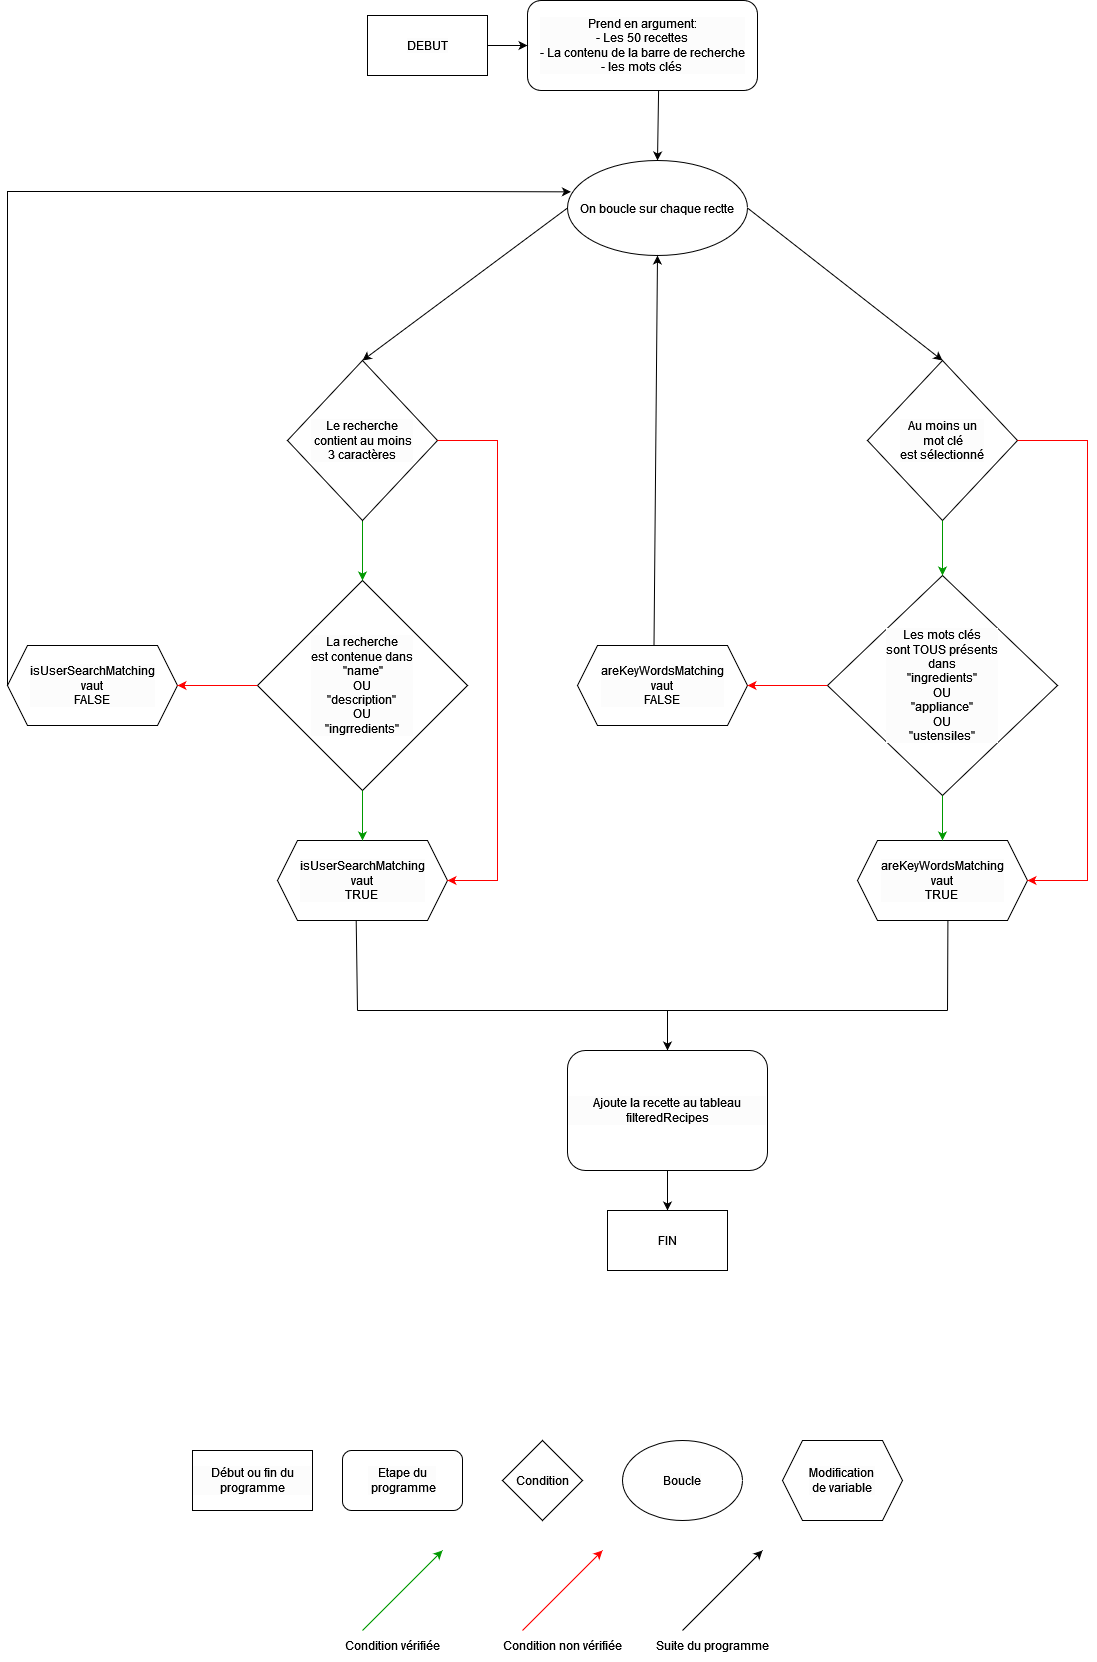

The diagram above was exported from draw.io. Its source (the exported page's mxGraphModel, read from the mxfile embedded in the PNG):
<mxGraphModel dx="2578" dy="1390" grid="1" gridSize="10" guides="1" tooltips="1" connect="1" arrows="1" fold="1" page="1" pageScale="1" pageWidth="1100" pageHeight="850" background="none" math="0" shadow="0">
  <root>
    <mxCell id="0" />
    <mxCell id="1" parent="0" />
    <mxCell id="Tib3nRbvJjp7QoQidnNV-6" value="&lt;div&gt;La recherche &lt;br&gt;&lt;/div&gt;&lt;div&gt;est contenue dans&lt;/div&gt;&lt;div&gt;&amp;nbsp;&quot;name&quot; &lt;br&gt;&lt;/div&gt;&lt;div&gt;OU &lt;br&gt;&lt;/div&gt;&lt;div&gt;&quot;description&quot; &lt;br&gt;&lt;/div&gt;&lt;div&gt;OU &lt;br&gt;&lt;/div&gt;&lt;div&gt;&quot;ingrredients&quot;&lt;/div&gt;" style="rhombus;whiteSpace=wrap;html=1;labelBackgroundColor=#FCFCFC;" vertex="1" parent="1">
      <mxGeometry x="260" y="590" width="210" height="210" as="geometry" />
    </mxCell>
    <mxCell id="Tib3nRbvJjp7QoQidnNV-7" value="&lt;div&gt;Les mots clés &lt;br&gt;&lt;/div&gt;&lt;div&gt;sont TOUS présents &lt;br&gt;&lt;/div&gt;&lt;div&gt;dans&lt;/div&gt;&lt;div&gt;&quot;ingredients&quot;&lt;/div&gt;&lt;div&gt;OU&lt;/div&gt;&lt;div&gt;&quot;appliance&quot;&lt;/div&gt;&lt;div&gt;OU&lt;/div&gt;&lt;div&gt;&quot;ustensiles&quot;&lt;br&gt;&lt;/div&gt;" style="rhombus;whiteSpace=wrap;html=1;labelBackgroundColor=#FCFCFC;" vertex="1" parent="1">
      <mxGeometry x="830" y="585" width="230" height="220" as="geometry" />
    </mxCell>
    <mxCell id="Tib3nRbvJjp7QoQidnNV-9" value="&lt;div&gt;Prend en argument:&lt;/div&gt;&lt;div&gt;- Les 50 recettes&lt;/div&gt;&lt;div&gt;- La contenu de la barre de recherche&lt;/div&gt;&lt;div&gt;- les mots clés&lt;br&gt;&lt;/div&gt;" style="rounded=1;whiteSpace=wrap;html=1;labelBackgroundColor=#FCFCFC;" vertex="1" parent="1">
      <mxGeometry x="530" y="10" width="230" height="90" as="geometry" />
    </mxCell>
    <mxCell id="Tib3nRbvJjp7QoQidnNV-10" value="DEBUT" style="rounded=0;whiteSpace=wrap;html=1;labelBackgroundColor=#FCFCFC;" vertex="1" parent="1">
      <mxGeometry x="370" y="25" width="120" height="60" as="geometry" />
    </mxCell>
    <mxCell id="Tib3nRbvJjp7QoQidnNV-11" value="On boucle sur chaque rectte" style="ellipse;whiteSpace=wrap;html=1;labelBackgroundColor=#FCFCFC;" vertex="1" parent="1">
      <mxGeometry x="570" y="170" width="180" height="95" as="geometry" />
    </mxCell>
    <mxCell id="Tib3nRbvJjp7QoQidnNV-14" style="edgeStyle=orthogonalEdgeStyle;rounded=0;orthogonalLoop=1;jettySize=auto;html=1;exitX=0.5;exitY=1;exitDx=0;exitDy=0;entryX=0.5;entryY=0;entryDx=0;entryDy=0;strokeColor=#009900;" edge="1" parent="1" source="Tib3nRbvJjp7QoQidnNV-12" target="Tib3nRbvJjp7QoQidnNV-6">
      <mxGeometry relative="1" as="geometry" />
    </mxCell>
    <mxCell id="Tib3nRbvJjp7QoQidnNV-12" value="&lt;div&gt;Le recherche&lt;/div&gt;&lt;div&gt;&amp;nbsp;contient au moins &lt;br&gt;&lt;/div&gt;&lt;div&gt;3 caractères&lt;/div&gt;" style="rhombus;whiteSpace=wrap;html=1;labelBackgroundColor=#FCFCFC;" vertex="1" parent="1">
      <mxGeometry x="290" y="370" width="150" height="160" as="geometry" />
    </mxCell>
    <mxCell id="Tib3nRbvJjp7QoQidnNV-15" value="&lt;div&gt;Au moins un&lt;/div&gt;&lt;div&gt;&amp;nbsp;mot clé &lt;br&gt;&lt;/div&gt;&lt;div&gt;est sélectionné&lt;/div&gt;" style="rhombus;whiteSpace=wrap;html=1;labelBackgroundColor=#FCFCFC;" vertex="1" parent="1">
      <mxGeometry x="870" y="370" width="150" height="160" as="geometry" />
    </mxCell>
    <mxCell id="Tib3nRbvJjp7QoQidnNV-17" style="edgeStyle=orthogonalEdgeStyle;rounded=0;orthogonalLoop=1;jettySize=auto;html=1;exitX=0.5;exitY=1;exitDx=0;exitDy=0;entryX=0.5;entryY=0;entryDx=0;entryDy=0;strokeColor=#009900;" edge="1" parent="1" source="Tib3nRbvJjp7QoQidnNV-15" target="Tib3nRbvJjp7QoQidnNV-7">
      <mxGeometry relative="1" as="geometry">
        <mxPoint x="725" y="540" as="sourcePoint" />
        <mxPoint x="725" y="600" as="targetPoint" />
      </mxGeometry>
    </mxCell>
    <mxCell id="Tib3nRbvJjp7QoQidnNV-18" value="&lt;div&gt;isUserSearchMatching&lt;/div&gt;&lt;div&gt;vaut&lt;/div&gt;&lt;div&gt;TRUE&lt;br&gt;&lt;/div&gt;" style="shape=hexagon;perimeter=hexagonPerimeter2;whiteSpace=wrap;html=1;fixedSize=1;labelBackgroundColor=#FCFCFC;" vertex="1" parent="1">
      <mxGeometry x="280" y="850" width="170" height="80" as="geometry" />
    </mxCell>
    <mxCell id="Tib3nRbvJjp7QoQidnNV-19" value="&lt;div&gt;areKeyWordsMatching&lt;/div&gt;&lt;div&gt;vaut&lt;/div&gt;&lt;div&gt;TRUE&lt;br&gt;&lt;/div&gt;" style="shape=hexagon;perimeter=hexagonPerimeter2;whiteSpace=wrap;html=1;fixedSize=1;labelBackgroundColor=#FCFCFC;" vertex="1" parent="1">
      <mxGeometry x="860" y="850" width="170" height="80" as="geometry" />
    </mxCell>
    <mxCell id="Tib3nRbvJjp7QoQidnNV-20" value="&lt;div&gt;isUserSearchMatching&lt;/div&gt;&lt;div&gt;vaut&lt;/div&gt;&lt;div&gt;FALSE&lt;br&gt;&lt;/div&gt;" style="shape=hexagon;perimeter=hexagonPerimeter2;whiteSpace=wrap;html=1;fixedSize=1;labelBackgroundColor=#FCFCFC;" vertex="1" parent="1">
      <mxGeometry x="10" y="655" width="170" height="80" as="geometry" />
    </mxCell>
    <mxCell id="Tib3nRbvJjp7QoQidnNV-21" value="&lt;div&gt;areKeyWordsMatching&lt;/div&gt;&lt;div&gt;vaut&lt;/div&gt;&lt;div&gt;FALSE&lt;br&gt;&lt;/div&gt;" style="shape=hexagon;perimeter=hexagonPerimeter2;whiteSpace=wrap;html=1;fixedSize=1;labelBackgroundColor=#FCFCFC;" vertex="1" parent="1">
      <mxGeometry x="580" y="655" width="170" height="80" as="geometry" />
    </mxCell>
    <mxCell id="Tib3nRbvJjp7QoQidnNV-23" value="" style="endArrow=classic;html=1;rounded=0;exitX=0.5;exitY=1;exitDx=0;exitDy=0;entryX=0.5;entryY=0;entryDx=0;entryDy=0;strokeColor=#009900;" edge="1" parent="1" source="Tib3nRbvJjp7QoQidnNV-6" target="Tib3nRbvJjp7QoQidnNV-18">
      <mxGeometry width="50" height="50" relative="1" as="geometry">
        <mxPoint x="660" y="690" as="sourcePoint" />
        <mxPoint x="710" y="640" as="targetPoint" />
      </mxGeometry>
    </mxCell>
    <mxCell id="Tib3nRbvJjp7QoQidnNV-24" value="" style="endArrow=classic;html=1;rounded=0;exitX=0;exitY=0.5;exitDx=0;exitDy=0;entryX=1;entryY=0.5;entryDx=0;entryDy=0;strokeColor=#FF0000;" edge="1" parent="1" source="Tib3nRbvJjp7QoQidnNV-6" target="Tib3nRbvJjp7QoQidnNV-20">
      <mxGeometry width="50" height="50" relative="1" as="geometry">
        <mxPoint x="660" y="690" as="sourcePoint" />
        <mxPoint x="710" y="640" as="targetPoint" />
      </mxGeometry>
    </mxCell>
    <mxCell id="Tib3nRbvJjp7QoQidnNV-25" value="" style="endArrow=classic;html=1;rounded=0;exitX=1;exitY=0.5;exitDx=0;exitDy=0;entryX=1;entryY=0.5;entryDx=0;entryDy=0;strokeColor=#FF0000;" edge="1" parent="1" source="Tib3nRbvJjp7QoQidnNV-12" target="Tib3nRbvJjp7QoQidnNV-18">
      <mxGeometry width="50" height="50" relative="1" as="geometry">
        <mxPoint x="660" y="690" as="sourcePoint" />
        <mxPoint x="710" y="640" as="targetPoint" />
        <Array as="points">
          <mxPoint x="500" y="450" />
          <mxPoint x="500" y="890" />
        </Array>
      </mxGeometry>
    </mxCell>
    <mxCell id="Tib3nRbvJjp7QoQidnNV-26" value="" style="endArrow=classic;html=1;rounded=0;exitX=0;exitY=0.5;exitDx=0;exitDy=0;entryX=1;entryY=0.5;entryDx=0;entryDy=0;strokeColor=#FF0000;" edge="1" parent="1" source="Tib3nRbvJjp7QoQidnNV-7" target="Tib3nRbvJjp7QoQidnNV-21">
      <mxGeometry width="50" height="50" relative="1" as="geometry">
        <mxPoint x="650" y="700" as="sourcePoint" />
        <mxPoint x="700" y="650" as="targetPoint" />
      </mxGeometry>
    </mxCell>
    <mxCell id="Tib3nRbvJjp7QoQidnNV-27" value="" style="endArrow=classic;html=1;rounded=0;exitX=1;exitY=0.5;exitDx=0;exitDy=0;entryX=1;entryY=0.5;entryDx=0;entryDy=0;strokeColor=#FF0000;" edge="1" parent="1" source="Tib3nRbvJjp7QoQidnNV-15" target="Tib3nRbvJjp7QoQidnNV-19">
      <mxGeometry width="50" height="50" relative="1" as="geometry">
        <mxPoint x="650" y="700" as="sourcePoint" />
        <mxPoint x="700" y="650" as="targetPoint" />
        <Array as="points">
          <mxPoint x="1090" y="450" />
          <mxPoint x="1090" y="890" />
        </Array>
      </mxGeometry>
    </mxCell>
    <mxCell id="Tib3nRbvJjp7QoQidnNV-29" value="" style="endArrow=classic;html=1;rounded=0;exitX=0.5;exitY=1;exitDx=0;exitDy=0;entryX=0.5;entryY=0;entryDx=0;entryDy=0;strokeColor=#009900;" edge="1" parent="1" source="Tib3nRbvJjp7QoQidnNV-7" target="Tib3nRbvJjp7QoQidnNV-19">
      <mxGeometry width="50" height="50" relative="1" as="geometry">
        <mxPoint x="650" y="700" as="sourcePoint" />
        <mxPoint x="700" y="650" as="targetPoint" />
      </mxGeometry>
    </mxCell>
    <mxCell id="Tib3nRbvJjp7QoQidnNV-33" value="" style="endArrow=classic;html=1;rounded=0;entryX=0.5;entryY=0;entryDx=0;entryDy=0;" edge="1" parent="1" target="Tib3nRbvJjp7QoQidnNV-43">
      <mxGeometry width="50" height="50" relative="1" as="geometry">
        <mxPoint x="670" y="1020" as="sourcePoint" />
        <mxPoint x="670" y="1070" as="targetPoint" />
      </mxGeometry>
    </mxCell>
    <mxCell id="Tib3nRbvJjp7QoQidnNV-36" value="" style="endArrow=classic;html=1;rounded=0;exitX=0;exitY=0.5;exitDx=0;exitDy=0;entryX=0.5;entryY=0;entryDx=0;entryDy=0;" edge="1" parent="1" source="Tib3nRbvJjp7QoQidnNV-11" target="Tib3nRbvJjp7QoQidnNV-12">
      <mxGeometry width="50" height="50" relative="1" as="geometry">
        <mxPoint x="780" y="570" as="sourcePoint" />
        <mxPoint x="830" y="520" as="targetPoint" />
      </mxGeometry>
    </mxCell>
    <mxCell id="Tib3nRbvJjp7QoQidnNV-37" value="" style="endArrow=classic;html=1;rounded=0;exitX=1;exitY=0.5;exitDx=0;exitDy=0;entryX=0.5;entryY=0;entryDx=0;entryDy=0;" edge="1" parent="1" source="Tib3nRbvJjp7QoQidnNV-11" target="Tib3nRbvJjp7QoQidnNV-15">
      <mxGeometry width="50" height="50" relative="1" as="geometry">
        <mxPoint x="780" y="570" as="sourcePoint" />
        <mxPoint x="830" y="520" as="targetPoint" />
      </mxGeometry>
    </mxCell>
    <mxCell id="Tib3nRbvJjp7QoQidnNV-38" value="" style="endArrow=none;html=1;rounded=0;strokeColor=#000000;exitX=0.463;exitY=1.006;exitDx=0;exitDy=0;exitPerimeter=0;" edge="1" parent="1" source="Tib3nRbvJjp7QoQidnNV-18">
      <mxGeometry width="50" height="50" relative="1" as="geometry">
        <mxPoint x="780" y="840" as="sourcePoint" />
        <mxPoint x="360" y="1020" as="targetPoint" />
      </mxGeometry>
    </mxCell>
    <mxCell id="Tib3nRbvJjp7QoQidnNV-39" value="" style="endArrow=none;html=1;rounded=0;strokeColor=#000000;exitX=0.473;exitY=1.037;exitDx=0;exitDy=0;exitPerimeter=0;" edge="1" parent="1">
      <mxGeometry width="50" height="50" relative="1" as="geometry">
        <mxPoint x="950.4100000000003" y="930.0000000000002" as="sourcePoint" />
        <mxPoint x="950" y="1020" as="targetPoint" />
      </mxGeometry>
    </mxCell>
    <mxCell id="Tib3nRbvJjp7QoQidnNV-40" value="" style="endArrow=none;html=1;rounded=0;strokeColor=#000000;" edge="1" parent="1">
      <mxGeometry width="50" height="50" relative="1" as="geometry">
        <mxPoint x="950" y="1020" as="sourcePoint" />
        <mxPoint x="360" y="1020" as="targetPoint" />
      </mxGeometry>
    </mxCell>
    <mxCell id="Tib3nRbvJjp7QoQidnNV-41" value="" style="endArrow=classic;html=1;rounded=0;strokeColor=#000000;exitX=0.45;exitY=0.002;exitDx=0;exitDy=0;exitPerimeter=0;entryX=0.5;entryY=1;entryDx=0;entryDy=0;" edge="1" parent="1" source="Tib3nRbvJjp7QoQidnNV-21" target="Tib3nRbvJjp7QoQidnNV-11">
      <mxGeometry width="50" height="50" relative="1" as="geometry">
        <mxPoint x="900" y="610" as="sourcePoint" />
        <mxPoint x="950" y="560" as="targetPoint" />
      </mxGeometry>
    </mxCell>
    <mxCell id="Tib3nRbvJjp7QoQidnNV-42" value="" style="endArrow=classic;html=1;rounded=0;strokeColor=#000000;exitX=0;exitY=0.5;exitDx=0;exitDy=0;entryX=0.019;entryY=0.33;entryDx=0;entryDy=0;entryPerimeter=0;" edge="1" parent="1" source="Tib3nRbvJjp7QoQidnNV-20" target="Tib3nRbvJjp7QoQidnNV-11">
      <mxGeometry width="50" height="50" relative="1" as="geometry">
        <mxPoint x="900" y="610" as="sourcePoint" />
        <mxPoint x="950" y="560" as="targetPoint" />
        <Array as="points">
          <mxPoint x="10" y="201" />
          <mxPoint x="460" y="201" />
        </Array>
      </mxGeometry>
    </mxCell>
    <mxCell id="Tib3nRbvJjp7QoQidnNV-43" value="Ajoute la recette au tableau filteredRecipes" style="rounded=1;whiteSpace=wrap;html=1;labelBackgroundColor=#FCFCFC;" vertex="1" parent="1">
      <mxGeometry x="570" y="1060" width="200" height="120" as="geometry" />
    </mxCell>
    <mxCell id="Tib3nRbvJjp7QoQidnNV-44" value="FIN" style="rounded=0;whiteSpace=wrap;html=1;labelBackgroundColor=#FCFCFC;" vertex="1" parent="1">
      <mxGeometry x="610" y="1220" width="120" height="60" as="geometry" />
    </mxCell>
    <mxCell id="Tib3nRbvJjp7QoQidnNV-45" value="" style="endArrow=classic;html=1;rounded=0;strokeColor=#000000;exitX=0.5;exitY=1;exitDx=0;exitDy=0;entryX=0.5;entryY=0;entryDx=0;entryDy=0;" edge="1" parent="1" source="Tib3nRbvJjp7QoQidnNV-43" target="Tib3nRbvJjp7QoQidnNV-44">
      <mxGeometry width="50" height="50" relative="1" as="geometry">
        <mxPoint x="790" y="870" as="sourcePoint" />
        <mxPoint x="840" y="820" as="targetPoint" />
      </mxGeometry>
    </mxCell>
    <mxCell id="Tib3nRbvJjp7QoQidnNV-46" value="" style="endArrow=classic;html=1;rounded=0;strokeColor=#000000;exitX=1;exitY=0.5;exitDx=0;exitDy=0;entryX=0;entryY=0.5;entryDx=0;entryDy=0;" edge="1" parent="1" source="Tib3nRbvJjp7QoQidnNV-10" target="Tib3nRbvJjp7QoQidnNV-9">
      <mxGeometry width="50" height="50" relative="1" as="geometry">
        <mxPoint x="1180" y="885" as="sourcePoint" />
        <mxPoint x="1230" y="835" as="targetPoint" />
      </mxGeometry>
    </mxCell>
    <mxCell id="Tib3nRbvJjp7QoQidnNV-47" value="" style="endArrow=classic;html=1;rounded=0;strokeColor=#000000;exitX=0.57;exitY=0.997;exitDx=0;exitDy=0;entryX=0.5;entryY=0;entryDx=0;entryDy=0;exitPerimeter=0;" edge="1" parent="1" source="Tib3nRbvJjp7QoQidnNV-9" target="Tib3nRbvJjp7QoQidnNV-11">
      <mxGeometry width="50" height="50" relative="1" as="geometry">
        <mxPoint x="790" y="870" as="sourcePoint" />
        <mxPoint x="840" y="820" as="targetPoint" />
      </mxGeometry>
    </mxCell>
    <mxCell id="Tib3nRbvJjp7QoQidnNV-48" value="Début ou fin du programme" style="rounded=0;whiteSpace=wrap;html=1;labelBackgroundColor=#FCFCFC;" vertex="1" parent="1">
      <mxGeometry x="195" y="1460" width="120" height="60" as="geometry" />
    </mxCell>
    <mxCell id="Tib3nRbvJjp7QoQidnNV-49" value="&lt;div&gt;Etape du&lt;/div&gt;&lt;div&gt;&amp;nbsp;programme&lt;/div&gt;" style="rounded=1;whiteSpace=wrap;html=1;labelBackgroundColor=#FCFCFC;" vertex="1" parent="1">
      <mxGeometry x="345" y="1460" width="120" height="60" as="geometry" />
    </mxCell>
    <mxCell id="Tib3nRbvJjp7QoQidnNV-50" value="Condition" style="rhombus;whiteSpace=wrap;html=1;labelBackgroundColor=#FCFCFC;" vertex="1" parent="1">
      <mxGeometry x="505" y="1450" width="80" height="80" as="geometry" />
    </mxCell>
    <mxCell id="Tib3nRbvJjp7QoQidnNV-51" value="Boucle" style="ellipse;whiteSpace=wrap;html=1;labelBackgroundColor=#FCFCFC;" vertex="1" parent="1">
      <mxGeometry x="625" y="1450" width="120" height="80" as="geometry" />
    </mxCell>
    <mxCell id="Tib3nRbvJjp7QoQidnNV-52" value="" style="endArrow=classic;html=1;rounded=0;strokeColor=#009900;" edge="1" parent="1">
      <mxGeometry width="50" height="50" relative="1" as="geometry">
        <mxPoint x="365" y="1640" as="sourcePoint" />
        <mxPoint x="445" y="1560" as="targetPoint" />
      </mxGeometry>
    </mxCell>
    <mxCell id="Tib3nRbvJjp7QoQidnNV-53" value="" style="endArrow=classic;html=1;rounded=0;strokeColor=#FF0000;" edge="1" parent="1">
      <mxGeometry width="50" height="50" relative="1" as="geometry">
        <mxPoint x="525" y="1640" as="sourcePoint" />
        <mxPoint x="605" y="1560" as="targetPoint" />
      </mxGeometry>
    </mxCell>
    <mxCell id="Tib3nRbvJjp7QoQidnNV-54" value="" style="endArrow=classic;html=1;rounded=0;strokeColor=#000000;" edge="1" parent="1">
      <mxGeometry width="50" height="50" relative="1" as="geometry">
        <mxPoint x="685" y="1640" as="sourcePoint" />
        <mxPoint x="765" y="1560" as="targetPoint" />
      </mxGeometry>
    </mxCell>
    <mxCell id="Tib3nRbvJjp7QoQidnNV-55" value="&lt;div&gt;Modification &lt;br&gt;&lt;/div&gt;&lt;div&gt;de variable&lt;/div&gt;" style="shape=hexagon;perimeter=hexagonPerimeter2;whiteSpace=wrap;html=1;fixedSize=1;labelBackgroundColor=#FCFCFC;" vertex="1" parent="1">
      <mxGeometry x="785" y="1450" width="120" height="80" as="geometry" />
    </mxCell>
    <mxCell id="Tib3nRbvJjp7QoQidnNV-56" value="Condition vérifiée" style="text;html=1;align=center;verticalAlign=middle;resizable=0;points=[];autosize=1;strokeColor=none;fillColor=none;" vertex="1" parent="1">
      <mxGeometry x="335" y="1640" width="120" height="30" as="geometry" />
    </mxCell>
    <mxCell id="Tib3nRbvJjp7QoQidnNV-58" value="Condition non vérifiée" style="text;html=1;align=center;verticalAlign=middle;resizable=0;points=[];autosize=1;strokeColor=none;fillColor=none;" vertex="1" parent="1">
      <mxGeometry x="495" y="1640" width="140" height="30" as="geometry" />
    </mxCell>
    <mxCell id="Tib3nRbvJjp7QoQidnNV-59" value="Suite du programme" style="text;html=1;align=center;verticalAlign=middle;resizable=0;points=[];autosize=1;strokeColor=none;fillColor=none;" vertex="1" parent="1">
      <mxGeometry x="645" y="1640" width="140" height="30" as="geometry" />
    </mxCell>
  </root>
</mxGraphModel>